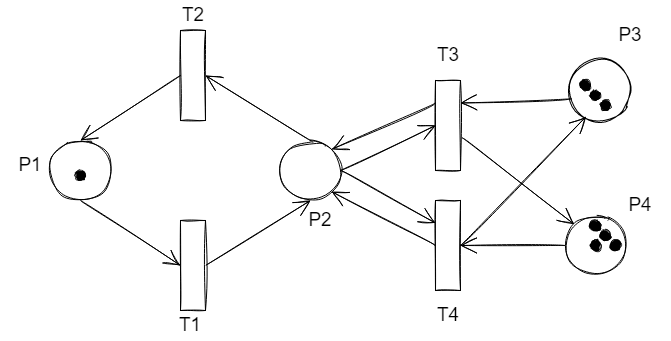

The diagram above was exported from draw.io. Its source (the exported page's mxGraphModel, read from the mxfile embedded in the PNG):
<mxGraphModel dx="-786" dy="431" grid="1" gridSize="10" guides="1" tooltips="1" connect="1" arrows="1" fold="1" page="1" pageScale="1" pageWidth="827" pageHeight="1169" math="0" shadow="0">
  <root>
    <mxCell id="0" />
    <mxCell id="1" parent="0" />
    <mxCell id="FAa-5lJr-25u4UtGgSUG-1" value="" style="ellipse;whiteSpace=wrap;html=1;aspect=fixed;sketch=1;hachureGap=4;fontFamily=Architects Daughter;fontSource=https://fonts.googleapis.com/css?family=Architects+Daughter;fontSize=20;" parent="1" vertex="1">
      <mxGeometry x="2030" y="740" width="60" height="60" as="geometry" />
    </mxCell>
    <mxCell id="FAa-5lJr-25u4UtGgSUG-2" style="edgeStyle=none;curved=1;rounded=0;sketch=1;hachureGap=4;orthogonalLoop=1;jettySize=auto;html=1;exitX=1;exitY=0.5;exitDx=0;exitDy=0;entryX=0.5;entryY=1;entryDx=0;entryDy=0;fontFamily=Architects Daughter;fontSource=https%3A%2F%2Ffonts.googleapis.com%2Fcss%3Ffamily%3DArchitects%2BDaughter;fontSize=16;endArrow=open;startSize=14;endSize=14;sourcePerimeterSpacing=8;targetPerimeterSpacing=8;" parent="1" source="FAa-5lJr-25u4UtGgSUG-3" target="FAa-5lJr-25u4UtGgSUG-1" edge="1">
      <mxGeometry relative="1" as="geometry" />
    </mxCell>
    <mxCell id="FAa-5lJr-25u4UtGgSUG-3" value="" style="rounded=0;whiteSpace=wrap;html=1;sketch=1;hachureGap=4;fontFamily=Architects Daughter;fontSource=https://fonts.googleapis.com/css?family=Architects+Daughter;fontSize=20;rotation=0;" parent="1" vertex="1">
      <mxGeometry x="1930" y="820" width="25" height="90" as="geometry" />
    </mxCell>
    <mxCell id="FAa-5lJr-25u4UtGgSUG-4" value="" style="ellipse;whiteSpace=wrap;html=1;aspect=fixed;sketch=1;hachureGap=4;fontFamily=Architects Daughter;fontSource=https://fonts.googleapis.com/css?family=Architects+Daughter;fontSize=20;" parent="1" vertex="1">
      <mxGeometry x="1800" y="740" width="60" height="60" as="geometry" />
    </mxCell>
    <mxCell id="a72WO97r2hPxU_J8Z7Ld-3" style="edgeStyle=none;curved=1;rounded=0;sketch=1;hachureGap=4;orthogonalLoop=1;jettySize=auto;html=1;exitX=0.5;exitY=1;exitDx=0;exitDy=0;entryX=0;entryY=0.5;entryDx=0;entryDy=0;fontFamily=Architects Daughter;fontSource=https%3A%2F%2Ffonts.googleapis.com%2Fcss%3Ffamily%3DArchitects%2BDaughter;fontSize=16;endArrow=open;startSize=14;endSize=14;sourcePerimeterSpacing=8;targetPerimeterSpacing=8;" parent="1" source="FAa-5lJr-25u4UtGgSUG-4" target="FAa-5lJr-25u4UtGgSUG-3" edge="1">
      <mxGeometry relative="1" as="geometry">
        <mxPoint x="1720" y="520" as="sourcePoint" />
        <mxPoint x="1803" y="520" as="targetPoint" />
      </mxGeometry>
    </mxCell>
    <mxCell id="a72WO97r2hPxU_J8Z7Ld-4" value="" style="rounded=0;whiteSpace=wrap;html=1;sketch=1;hachureGap=4;fontFamily=Architects Daughter;fontSource=https://fonts.googleapis.com/css?family=Architects+Daughter;fontSize=20;rotation=0;" parent="1" vertex="1">
      <mxGeometry x="1930" y="630" width="25" height="90" as="geometry" />
    </mxCell>
    <mxCell id="a72WO97r2hPxU_J8Z7Ld-6" style="edgeStyle=none;curved=1;rounded=0;sketch=1;hachureGap=4;orthogonalLoop=1;jettySize=auto;html=1;exitX=0;exitY=0.5;exitDx=0;exitDy=0;fontFamily=Architects Daughter;fontSource=https%3A%2F%2Ffonts.googleapis.com%2Fcss%3Ffamily%3DArchitects%2BDaughter;fontSize=16;endArrow=open;startSize=14;endSize=14;sourcePerimeterSpacing=8;targetPerimeterSpacing=8;entryX=0.5;entryY=0;entryDx=0;entryDy=0;" parent="1" source="a72WO97r2hPxU_J8Z7Ld-4" target="FAa-5lJr-25u4UtGgSUG-4" edge="1">
      <mxGeometry relative="1" as="geometry">
        <mxPoint x="1820" y="670" as="sourcePoint" />
        <mxPoint x="1850" y="650" as="targetPoint" />
      </mxGeometry>
    </mxCell>
    <mxCell id="a72WO97r2hPxU_J8Z7Ld-7" style="edgeStyle=none;curved=1;rounded=0;sketch=1;hachureGap=4;orthogonalLoop=1;jettySize=auto;html=1;exitX=0.5;exitY=0;exitDx=0;exitDy=0;fontFamily=Architects Daughter;fontSource=https%3A%2F%2Ffonts.googleapis.com%2Fcss%3Ffamily%3DArchitects%2BDaughter;fontSize=16;endArrow=open;startSize=14;endSize=14;sourcePerimeterSpacing=8;targetPerimeterSpacing=8;entryX=1;entryY=0.5;entryDx=0;entryDy=0;" parent="1" source="FAa-5lJr-25u4UtGgSUG-1" target="a72WO97r2hPxU_J8Z7Ld-4" edge="1">
      <mxGeometry relative="1" as="geometry">
        <mxPoint x="1720" y="520" as="sourcePoint" />
        <mxPoint x="2110" y="620" as="targetPoint" />
      </mxGeometry>
    </mxCell>
    <mxCell id="a8evk7-a7yQb_fyi1In1-5" value="P1" style="text;html=1;strokeColor=none;fillColor=none;align=center;verticalAlign=middle;whiteSpace=wrap;rounded=0;dashed=1;fillStyle=solid;fontSize=19;" parent="1" vertex="1">
      <mxGeometry x="1750" y="750" width="60" height="30" as="geometry" />
    </mxCell>
    <mxCell id="a8evk7-a7yQb_fyi1In1-6" value="P2" style="text;html=1;strokeColor=none;fillColor=none;align=center;verticalAlign=middle;whiteSpace=wrap;rounded=0;dashed=1;fillStyle=solid;fontSize=19;" parent="1" vertex="1">
      <mxGeometry x="2040" y="805" width="60" height="30" as="geometry" />
    </mxCell>
    <mxCell id="a8evk7-a7yQb_fyi1In1-7" value="T2" style="text;html=1;strokeColor=none;fillColor=none;align=center;verticalAlign=middle;whiteSpace=wrap;rounded=0;dashed=1;fillStyle=solid;fontSize=19;" parent="1" vertex="1">
      <mxGeometry x="1913" y="600" width="60" height="30" as="geometry" />
    </mxCell>
    <mxCell id="a8evk7-a7yQb_fyi1In1-8" value="T1" style="text;html=1;strokeColor=none;fillColor=none;align=center;verticalAlign=middle;whiteSpace=wrap;rounded=0;dashed=1;fillStyle=solid;fontSize=19;" parent="1" vertex="1">
      <mxGeometry x="1910" y="910" width="60" height="30" as="geometry" />
    </mxCell>
    <mxCell id="83jvqeuuCkR83jNZrCdS-1" value="" style="rounded=0;whiteSpace=wrap;html=1;sketch=1;hachureGap=4;fontFamily=Architects Daughter;fontSource=https://fonts.googleapis.com/css?family=Architects+Daughter;fontSize=20;rotation=-180;" parent="1" vertex="1">
      <mxGeometry x="2185" y="800" width="25" height="90" as="geometry" />
    </mxCell>
    <mxCell id="83jvqeuuCkR83jNZrCdS-2" value="" style="rounded=0;whiteSpace=wrap;html=1;sketch=1;hachureGap=4;fontFamily=Architects Daughter;fontSource=https://fonts.googleapis.com/css?family=Architects+Daughter;fontSize=20;rotation=-180;" parent="1" vertex="1">
      <mxGeometry x="2185" y="680" width="25" height="90" as="geometry" />
    </mxCell>
    <mxCell id="83jvqeuuCkR83jNZrCdS-3" style="edgeStyle=none;curved=1;rounded=0;sketch=1;hachureGap=4;orthogonalLoop=1;jettySize=auto;html=1;exitX=1;exitY=0.5;exitDx=0;exitDy=0;entryX=1;entryY=0.75;entryDx=0;entryDy=0;fontFamily=Architects Daughter;fontSource=https%3A%2F%2Ffonts.googleapis.com%2Fcss%3Ffamily%3DArchitects%2BDaughter;fontSize=16;endArrow=open;startSize=14;endSize=14;sourcePerimeterSpacing=8;targetPerimeterSpacing=8;" parent="1" source="FAa-5lJr-25u4UtGgSUG-1" target="83jvqeuuCkR83jNZrCdS-1" edge="1">
      <mxGeometry relative="1" as="geometry">
        <mxPoint x="2347.5" y="680" as="sourcePoint" />
        <mxPoint x="2303" y="265" as="targetPoint" />
      </mxGeometry>
    </mxCell>
    <mxCell id="83jvqeuuCkR83jNZrCdS-6" style="edgeStyle=none;curved=1;rounded=0;sketch=1;hachureGap=4;orthogonalLoop=1;jettySize=auto;html=1;entryX=1;entryY=0.5;entryDx=0;entryDy=0;fontFamily=Architects Daughter;fontSource=https%3A%2F%2Ffonts.googleapis.com%2Fcss%3Ffamily%3DArchitects%2BDaughter;fontSize=16;endArrow=open;startSize=14;endSize=14;sourcePerimeterSpacing=8;targetPerimeterSpacing=8;exitX=1;exitY=0.5;exitDx=0;exitDy=0;" parent="1" source="FAa-5lJr-25u4UtGgSUG-1" target="83jvqeuuCkR83jNZrCdS-2" edge="1">
      <mxGeometry relative="1" as="geometry">
        <mxPoint x="2110" y="820" as="sourcePoint" />
        <mxPoint x="2310" y="577.5" as="targetPoint" />
      </mxGeometry>
    </mxCell>
    <mxCell id="83jvqeuuCkR83jNZrCdS-7" style="edgeStyle=none;curved=1;rounded=0;sketch=1;hachureGap=4;orthogonalLoop=1;jettySize=auto;html=1;exitX=1;exitY=0.75;exitDx=0;exitDy=0;fontFamily=Architects Daughter;fontSource=https%3A%2F%2Ffonts.googleapis.com%2Fcss%3Ffamily%3DArchitects%2BDaughter;fontSize=16;endArrow=open;startSize=14;endSize=14;sourcePerimeterSpacing=8;targetPerimeterSpacing=8;entryX=1;entryY=0;entryDx=0;entryDy=0;" parent="1" source="83jvqeuuCkR83jNZrCdS-2" target="FAa-5lJr-25u4UtGgSUG-1" edge="1">
      <mxGeometry relative="1" as="geometry">
        <mxPoint x="2336.2867965644036" y="698.7867965644036" as="sourcePoint" />
        <mxPoint x="2130" y="810" as="targetPoint" />
      </mxGeometry>
    </mxCell>
    <mxCell id="83jvqeuuCkR83jNZrCdS-8" value="" style="ellipse;whiteSpace=wrap;html=1;aspect=fixed;sketch=1;hachureGap=4;fontFamily=Architects Daughter;fontSource=https://fonts.googleapis.com/css?family=Architects+Daughter;fontSize=20;rotation=119;" parent="1" vertex="1">
      <mxGeometry x="2320" y="660" width="60" height="60" as="geometry" />
    </mxCell>
    <mxCell id="83jvqeuuCkR83jNZrCdS-9" style="edgeStyle=none;curved=1;rounded=0;sketch=1;hachureGap=4;orthogonalLoop=1;jettySize=auto;html=1;exitX=0;exitY=0.5;exitDx=0;exitDy=0;entryX=1;entryY=0.5;entryDx=0;entryDy=0;fontFamily=Architects Daughter;fontSource=https%3A%2F%2Ffonts.googleapis.com%2Fcss%3Ffamily%3DArchitects%2BDaughter;fontSize=16;endArrow=open;startSize=14;endSize=14;sourcePerimeterSpacing=8;targetPerimeterSpacing=8;" parent="1" source="83jvqeuuCkR83jNZrCdS-1" target="83jvqeuuCkR83jNZrCdS-8" edge="1">
      <mxGeometry relative="1" as="geometry">
        <mxPoint x="2336.2867965644036" y="698.7867965644036" as="sourcePoint" />
        <mxPoint x="2242.2487373415292" y="667.9289321881345" as="targetPoint" />
      </mxGeometry>
    </mxCell>
    <mxCell id="83jvqeuuCkR83jNZrCdS-11" style="edgeStyle=none;curved=1;rounded=0;sketch=1;hachureGap=4;orthogonalLoop=1;jettySize=auto;html=1;exitX=0;exitY=0.5;exitDx=0;exitDy=0;entryX=0;entryY=0.5;entryDx=0;entryDy=0;fontFamily=Architects Daughter;fontSource=https%3A%2F%2Ffonts.googleapis.com%2Fcss%3Ffamily%3DArchitects%2BDaughter;fontSize=16;endArrow=open;startSize=14;endSize=14;sourcePerimeterSpacing=8;targetPerimeterSpacing=8;" parent="1" source="83jvqeuuCkR83jNZrCdS-10" target="83jvqeuuCkR83jNZrCdS-1" edge="1">
      <mxGeometry relative="1" as="geometry">
        <mxPoint x="2306.1611652351685" y="566.1611652351683" as="sourcePoint" />
        <mxPoint x="2213" y="540.98" as="targetPoint" />
      </mxGeometry>
    </mxCell>
    <mxCell id="83jvqeuuCkR83jNZrCdS-12" style="edgeStyle=none;curved=1;rounded=0;sketch=1;hachureGap=4;orthogonalLoop=1;jettySize=auto;html=1;exitX=1;exitY=1;exitDx=0;exitDy=0;entryX=0;entryY=0.75;entryDx=0;entryDy=0;fontFamily=Architects Daughter;fontSource=https%3A%2F%2Ffonts.googleapis.com%2Fcss%3Ffamily%3DArchitects%2BDaughter;fontSize=16;endArrow=open;startSize=14;endSize=14;sourcePerimeterSpacing=8;targetPerimeterSpacing=8;" parent="1" source="83jvqeuuCkR83jNZrCdS-8" target="83jvqeuuCkR83jNZrCdS-2" edge="1">
      <mxGeometry relative="1" as="geometry">
        <mxPoint x="2306.1611652351685" y="566.1611652351683" as="sourcePoint" />
        <mxPoint x="2213" y="540.98" as="targetPoint" />
      </mxGeometry>
    </mxCell>
    <mxCell id="83jvqeuuCkR83jNZrCdS-13" style="edgeStyle=none;curved=1;rounded=0;sketch=1;hachureGap=4;orthogonalLoop=1;jettySize=auto;html=1;exitX=-0.08;exitY=0.363;exitDx=0;exitDy=0;entryX=0;entryY=0;entryDx=0;entryDy=0;fontFamily=Architects Daughter;fontSource=https%3A%2F%2Ffonts.googleapis.com%2Fcss%3Ffamily%3DArchitects%2BDaughter;fontSize=16;endArrow=open;startSize=14;endSize=14;sourcePerimeterSpacing=8;targetPerimeterSpacing=8;exitPerimeter=0;" parent="1" source="83jvqeuuCkR83jNZrCdS-2" target="83jvqeuuCkR83jNZrCdS-10" edge="1">
      <mxGeometry relative="1" as="geometry">
        <mxPoint x="2180" y="560" as="sourcePoint" />
        <mxPoint x="2192.7512626584708" y="682.0710678118655" as="targetPoint" />
      </mxGeometry>
    </mxCell>
    <mxCell id="83jvqeuuCkR83jNZrCdS-18" value="" style="group" parent="1" connectable="0" vertex="1">
      <mxGeometry x="2330" y="805" width="60" height="60" as="geometry" />
    </mxCell>
    <mxCell id="83jvqeuuCkR83jNZrCdS-10" value="" style="ellipse;whiteSpace=wrap;html=1;aspect=fixed;sketch=1;hachureGap=4;fontFamily=Architects Daughter;fontSource=https://fonts.googleapis.com/css?family=Architects+Daughter;fontSize=20;" parent="83jvqeuuCkR83jNZrCdS-18" vertex="1">
      <mxGeometry x="-15" y="10" width="60" height="60" as="geometry" />
    </mxCell>
    <mxCell id="83jvqeuuCkR83jNZrCdS-14" value="" style="ellipse;whiteSpace=wrap;html=1;aspect=fixed;sketch=1;hachureGap=4;fontFamily=Architects Daughter;fontSource=https://fonts.googleapis.com/css?family=Architects+Daughter;fontSize=20;fillColor=#000000;fillStyle=solid;" parent="83jvqeuuCkR83jNZrCdS-18" vertex="1">
      <mxGeometry x="10" y="15" width="10" height="10" as="geometry" />
    </mxCell>
    <mxCell id="83jvqeuuCkR83jNZrCdS-15" value="" style="ellipse;whiteSpace=wrap;html=1;aspect=fixed;sketch=1;hachureGap=4;fontFamily=Architects Daughter;fontSource=https://fonts.googleapis.com/css?family=Architects+Daughter;fontSize=20;fillColor=#000000;fillStyle=solid;" parent="83jvqeuuCkR83jNZrCdS-18" vertex="1">
      <mxGeometry x="20" y="25" width="10" height="10" as="geometry" />
    </mxCell>
    <mxCell id="83jvqeuuCkR83jNZrCdS-16" value="" style="ellipse;whiteSpace=wrap;html=1;aspect=fixed;sketch=1;hachureGap=4;fontFamily=Architects Daughter;fontSource=https://fonts.googleapis.com/css?family=Architects+Daughter;fontSize=20;fillColor=#000000;fillStyle=solid;" parent="83jvqeuuCkR83jNZrCdS-18" vertex="1">
      <mxGeometry x="30" y="35" width="10" height="10" as="geometry" />
    </mxCell>
    <mxCell id="83jvqeuuCkR83jNZrCdS-17" value="" style="ellipse;whiteSpace=wrap;html=1;aspect=fixed;sketch=1;hachureGap=4;fontFamily=Architects Daughter;fontSource=https://fonts.googleapis.com/css?family=Architects+Daughter;fontSize=20;fillColor=#000000;fillStyle=solid;" parent="83jvqeuuCkR83jNZrCdS-18" vertex="1">
      <mxGeometry x="10" y="35" width="10" height="10" as="geometry" />
    </mxCell>
    <mxCell id="83jvqeuuCkR83jNZrCdS-20" value="" style="ellipse;whiteSpace=wrap;html=1;aspect=fixed;sketch=1;hachureGap=4;fontFamily=Architects Daughter;fontSource=https://fonts.googleapis.com/css?family=Architects+Daughter;fontSize=20;fillColor=#000000;fillStyle=solid;" parent="1" vertex="1">
      <mxGeometry x="2330" y="680" width="10" height="10" as="geometry" />
    </mxCell>
    <mxCell id="83jvqeuuCkR83jNZrCdS-21" value="" style="ellipse;whiteSpace=wrap;html=1;aspect=fixed;sketch=1;hachureGap=4;fontFamily=Architects Daughter;fontSource=https://fonts.googleapis.com/css?family=Architects+Daughter;fontSize=20;fillColor=#000000;fillStyle=solid;" parent="1" vertex="1">
      <mxGeometry x="2340" y="690" width="10" height="10" as="geometry" />
    </mxCell>
    <mxCell id="83jvqeuuCkR83jNZrCdS-22" value="" style="ellipse;whiteSpace=wrap;html=1;aspect=fixed;sketch=1;hachureGap=4;fontFamily=Architects Daughter;fontSource=https://fonts.googleapis.com/css?family=Architects+Daughter;fontSize=20;fillColor=#000000;fillStyle=solid;" parent="1" vertex="1">
      <mxGeometry x="2350" y="700" width="10" height="10" as="geometry" />
    </mxCell>
    <mxCell id="83jvqeuuCkR83jNZrCdS-23" style="edgeStyle=none;curved=1;rounded=0;sketch=1;hachureGap=4;orthogonalLoop=1;jettySize=auto;html=1;exitX=1;exitY=0.5;exitDx=0;exitDy=0;fontFamily=Architects Daughter;fontSource=https%3A%2F%2Ffonts.googleapis.com%2Fcss%3Ffamily%3DArchitects%2BDaughter;fontSize=16;endArrow=open;startSize=14;endSize=14;sourcePerimeterSpacing=8;targetPerimeterSpacing=8;entryX=1;entryY=1;entryDx=0;entryDy=0;" parent="1" source="83jvqeuuCkR83jNZrCdS-1" target="FAa-5lJr-25u4UtGgSUG-1" edge="1">
      <mxGeometry relative="1" as="geometry">
        <mxPoint x="2101.02" y="787.98" as="sourcePoint" />
        <mxPoint x="2120" y="870" as="targetPoint" />
      </mxGeometry>
    </mxCell>
    <mxCell id="83jvqeuuCkR83jNZrCdS-24" value="P3" style="text;html=1;strokeColor=none;fillColor=none;align=center;verticalAlign=middle;whiteSpace=wrap;rounded=0;dashed=1;fillStyle=solid;fontSize=19;" parent="1" vertex="1">
      <mxGeometry x="2350" y="620" width="60" height="30" as="geometry" />
    </mxCell>
    <mxCell id="83jvqeuuCkR83jNZrCdS-25" value="P4" style="text;html=1;strokeColor=none;fillColor=none;align=center;verticalAlign=middle;whiteSpace=wrap;rounded=0;dashed=1;fillStyle=solid;fontSize=19;" parent="1" vertex="1">
      <mxGeometry x="2360" y="790" width="60" height="30" as="geometry" />
    </mxCell>
    <mxCell id="83jvqeuuCkR83jNZrCdS-26" value="T3" style="text;html=1;strokeColor=none;fillColor=none;align=center;verticalAlign=middle;whiteSpace=wrap;rounded=0;dashed=1;fillStyle=solid;fontSize=19;" parent="1" vertex="1">
      <mxGeometry x="2168" y="640" width="60" height="30" as="geometry" />
    </mxCell>
    <mxCell id="83jvqeuuCkR83jNZrCdS-27" value="T4" style="text;html=1;strokeColor=none;fillColor=none;align=center;verticalAlign=middle;whiteSpace=wrap;rounded=0;dashed=1;fillStyle=solid;fontSize=19;" parent="1" vertex="1">
      <mxGeometry x="2167.5" y="900" width="60" height="30" as="geometry" />
    </mxCell>
    <mxCell id="83jvqeuuCkR83jNZrCdS-28" value="" style="ellipse;whiteSpace=wrap;html=1;aspect=fixed;sketch=1;hachureGap=4;fontFamily=Architects Daughter;fontSource=https://fonts.googleapis.com/css?family=Architects+Daughter;fontSize=20;fillColor=#000000;fillStyle=solid;" parent="1" vertex="1">
      <mxGeometry x="1825" y="770" width="10" height="10" as="geometry" />
    </mxCell>
  </root>
</mxGraphModel>